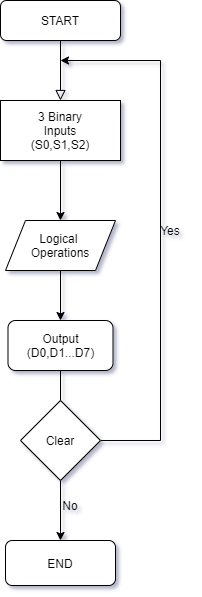

The diagram above was exported from draw.io. Its source (the exported page's mxGraphModel, read from the mxfile embedded in the PNG):
<mxGraphModel dx="1422" dy="804" grid="1" gridSize="10" guides="1" tooltips="1" connect="1" arrows="1" fold="1" page="1" pageScale="1" pageWidth="827" pageHeight="1169" math="0" shadow="0">
  <root>
    <mxCell id="WIyWlLk6GJQsqaUBKTNV-0" />
    <mxCell id="WIyWlLk6GJQsqaUBKTNV-1" parent="WIyWlLk6GJQsqaUBKTNV-0" />
    <mxCell id="WIyWlLk6GJQsqaUBKTNV-2" value="" style="rounded=0;html=1;jettySize=auto;orthogonalLoop=1;fontSize=11;endArrow=block;endFill=0;endSize=8;strokeWidth=1;shadow=0;labelBackgroundColor=none;edgeStyle=orthogonalEdgeStyle;entryX=0.5;entryY=0;entryDx=0;entryDy=0;" parent="WIyWlLk6GJQsqaUBKTNV-1" source="WIyWlLk6GJQsqaUBKTNV-3" target="iUFooPtLT5fQz5SNt8mY-2" edge="1">
      <mxGeometry relative="1" as="geometry">
        <mxPoint x="220" y="260" as="targetPoint" />
      </mxGeometry>
    </mxCell>
    <mxCell id="WIyWlLk6GJQsqaUBKTNV-3" value="START" style="rounded=1;whiteSpace=wrap;html=1;fontSize=12;glass=0;strokeWidth=1;shadow=0;" parent="WIyWlLk6GJQsqaUBKTNV-1" vertex="1">
      <mxGeometry x="160" y="80" width="120" height="40" as="geometry" />
    </mxCell>
    <mxCell id="iUFooPtLT5fQz5SNt8mY-6" style="edgeStyle=orthogonalEdgeStyle;rounded=0;orthogonalLoop=1;jettySize=auto;html=1;exitX=0.5;exitY=1;exitDx=0;exitDy=0;entryX=0.5;entryY=0;entryDx=0;entryDy=0;" parent="WIyWlLk6GJQsqaUBKTNV-1" source="iUFooPtLT5fQz5SNt8mY-2" edge="1" target="iUFooPtLT5fQz5SNt8mY-7">
      <mxGeometry relative="1" as="geometry">
        <mxPoint x="220" y="410" as="targetPoint" />
      </mxGeometry>
    </mxCell>
    <mxCell id="iUFooPtLT5fQz5SNt8mY-2" value="3 Binary&lt;br&gt;Inputs&lt;br&gt;(S0,S1,S2)" style="rounded=0;whiteSpace=wrap;html=1;glass=0;" parent="WIyWlLk6GJQsqaUBKTNV-1" vertex="1">
      <mxGeometry x="160" y="180" width="120" height="60" as="geometry" />
    </mxCell>
    <mxCell id="iUFooPtLT5fQz5SNt8mY-9" style="edgeStyle=orthogonalEdgeStyle;rounded=0;orthogonalLoop=1;jettySize=auto;html=1;exitX=0.5;exitY=1;exitDx=0;exitDy=0;entryX=0.5;entryY=0;entryDx=0;entryDy=0;" parent="WIyWlLk6GJQsqaUBKTNV-1" source="iUFooPtLT5fQz5SNt8mY-7" target="iUFooPtLT5fQz5SNt8mY-8" edge="1">
      <mxGeometry relative="1" as="geometry" />
    </mxCell>
    <mxCell id="iUFooPtLT5fQz5SNt8mY-7" value="Logical&amp;nbsp;&lt;br&gt;Operations" style="shape=parallelogram;perimeter=parallelogramPerimeter;whiteSpace=wrap;html=1;fixedSize=1;rounded=0;glass=0;" parent="WIyWlLk6GJQsqaUBKTNV-1" vertex="1">
      <mxGeometry x="165" y="300" width="110" height="50" as="geometry" />
    </mxCell>
    <mxCell id="iUFooPtLT5fQz5SNt8mY-12" style="edgeStyle=orthogonalEdgeStyle;rounded=0;orthogonalLoop=1;jettySize=auto;html=1;exitX=0.5;exitY=1;exitDx=0;exitDy=0;entryX=0.5;entryY=0;entryDx=0;entryDy=0;" parent="WIyWlLk6GJQsqaUBKTNV-1" source="iUFooPtLT5fQz5SNt8mY-8" target="iUFooPtLT5fQz5SNt8mY-10" edge="1">
      <mxGeometry relative="1" as="geometry" />
    </mxCell>
    <mxCell id="iUFooPtLT5fQz5SNt8mY-8" value="Output&lt;br&gt;(D0,D1...D7)" style="rounded=1;whiteSpace=wrap;html=1;glass=0;" parent="WIyWlLk6GJQsqaUBKTNV-1" vertex="1">
      <mxGeometry x="167.5" y="400" width="105" height="50" as="geometry" />
    </mxCell>
    <mxCell id="iUFooPtLT5fQz5SNt8mY-10" value="END" style="rounded=1;whiteSpace=wrap;html=1;glass=0;" parent="WIyWlLk6GJQsqaUBKTNV-1" vertex="1">
      <mxGeometry x="165" y="620" width="110" height="45" as="geometry" />
    </mxCell>
    <mxCell id="K6UHIzdWrD0OTyglrObQ-3" style="edgeStyle=orthogonalEdgeStyle;rounded=0;orthogonalLoop=1;jettySize=auto;html=1;" edge="1" parent="WIyWlLk6GJQsqaUBKTNV-1" source="K6UHIzdWrD0OTyglrObQ-2">
      <mxGeometry relative="1" as="geometry">
        <mxPoint x="220" y="140" as="targetPoint" />
        <Array as="points">
          <mxPoint x="320" y="520" />
          <mxPoint x="320" y="140" />
        </Array>
      </mxGeometry>
    </mxCell>
    <mxCell id="K6UHIzdWrD0OTyglrObQ-2" value="Clear" style="rhombus;whiteSpace=wrap;html=1;" vertex="1" parent="WIyWlLk6GJQsqaUBKTNV-1">
      <mxGeometry x="180" y="480" width="80" height="80" as="geometry" />
    </mxCell>
    <mxCell id="K6UHIzdWrD0OTyglrObQ-4" value="Yes" style="text;html=1;strokeColor=none;fillColor=none;align=center;verticalAlign=middle;whiteSpace=wrap;rounded=0;" vertex="1" parent="WIyWlLk6GJQsqaUBKTNV-1">
      <mxGeometry x="310" y="300" width="40" height="20" as="geometry" />
    </mxCell>
    <mxCell id="K6UHIzdWrD0OTyglrObQ-6" value="No" style="text;html=1;strokeColor=none;fillColor=none;align=center;verticalAlign=middle;whiteSpace=wrap;rounded=0;" vertex="1" parent="WIyWlLk6GJQsqaUBKTNV-1">
      <mxGeometry x="210" y="575" width="40" height="20" as="geometry" />
    </mxCell>
  </root>
</mxGraphModel>